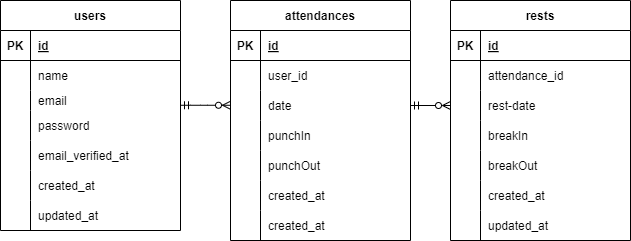

The diagram above was exported from draw.io. Its source (the exported page's mxGraphModel, read from the mxfile embedded in the PNG):
<mxGraphModel dx="764" dy="295" grid="0" gridSize="10" guides="1" tooltips="1" connect="1" arrows="1" fold="1" page="1" pageScale="1" pageWidth="827" pageHeight="1169" math="0" shadow="0">
  <root>
    <mxCell id="0" />
    <mxCell id="1" parent="0" />
    <mxCell id="2" value="users" style="shape=table;startSize=30;container=1;collapsible=1;childLayout=tableLayout;fixedRows=1;rowLines=0;fontStyle=1;align=center;resizeLast=1;" parent="1" vertex="1">
      <mxGeometry x="60" y="190" width="180" height="230" as="geometry" />
    </mxCell>
    <mxCell id="3" value="" style="shape=tableRow;horizontal=0;startSize=0;swimlaneHead=0;swimlaneBody=0;fillColor=none;collapsible=0;dropTarget=0;points=[[0,0.5],[1,0.5]];portConstraint=eastwest;top=0;left=0;right=0;bottom=1;" parent="2" vertex="1">
      <mxGeometry y="30" width="180" height="30" as="geometry" />
    </mxCell>
    <mxCell id="4" value="PK" style="shape=partialRectangle;connectable=0;fillColor=none;top=0;left=0;bottom=0;right=0;fontStyle=1;overflow=hidden;" parent="3" vertex="1">
      <mxGeometry width="30" height="30" as="geometry">
        <mxRectangle width="30" height="30" as="alternateBounds" />
      </mxGeometry>
    </mxCell>
    <mxCell id="5" value="id" style="shape=partialRectangle;connectable=0;fillColor=none;top=0;left=0;bottom=0;right=0;align=left;spacingLeft=6;fontStyle=5;overflow=hidden;" parent="3" vertex="1">
      <mxGeometry x="30" width="150" height="30" as="geometry">
        <mxRectangle width="150" height="30" as="alternateBounds" />
      </mxGeometry>
    </mxCell>
    <mxCell id="6" value="" style="shape=tableRow;horizontal=0;startSize=0;swimlaneHead=0;swimlaneBody=0;fillColor=none;collapsible=0;dropTarget=0;points=[[0,0.5],[1,0.5]];portConstraint=eastwest;top=0;left=0;right=0;bottom=0;" parent="2" vertex="1">
      <mxGeometry y="60" width="180" height="30" as="geometry" />
    </mxCell>
    <mxCell id="7" value="" style="shape=partialRectangle;connectable=0;fillColor=none;top=0;left=0;bottom=0;right=0;editable=1;overflow=hidden;" parent="6" vertex="1">
      <mxGeometry width="30" height="30" as="geometry">
        <mxRectangle width="30" height="30" as="alternateBounds" />
      </mxGeometry>
    </mxCell>
    <mxCell id="8" value="name " style="shape=partialRectangle;connectable=0;fillColor=none;top=0;left=0;bottom=0;right=0;align=left;spacingLeft=6;overflow=hidden;" parent="6" vertex="1">
      <mxGeometry x="30" width="150" height="30" as="geometry">
        <mxRectangle width="150" height="30" as="alternateBounds" />
      </mxGeometry>
    </mxCell>
    <mxCell id="31" style="shape=tableRow;horizontal=0;startSize=0;swimlaneHead=0;swimlaneBody=0;fillColor=none;collapsible=0;dropTarget=0;points=[[0,0.5],[1,0.5]];portConstraint=eastwest;top=0;left=0;right=0;bottom=0;" parent="2" vertex="1">
      <mxGeometry y="90" width="180" height="20" as="geometry" />
    </mxCell>
    <mxCell id="32" style="shape=partialRectangle;connectable=0;fillColor=none;top=0;left=0;bottom=0;right=0;editable=1;overflow=hidden;" parent="31" vertex="1">
      <mxGeometry width="30" height="20" as="geometry">
        <mxRectangle width="30" height="20" as="alternateBounds" />
      </mxGeometry>
    </mxCell>
    <mxCell id="33" value="email" style="shape=partialRectangle;connectable=0;fillColor=none;top=0;left=0;bottom=0;right=0;align=left;spacingLeft=6;overflow=hidden;" parent="31" vertex="1">
      <mxGeometry x="30" width="150" height="20" as="geometry">
        <mxRectangle width="150" height="20" as="alternateBounds" />
      </mxGeometry>
    </mxCell>
    <mxCell id="34" style="shape=tableRow;horizontal=0;startSize=0;swimlaneHead=0;swimlaneBody=0;fillColor=none;collapsible=0;dropTarget=0;points=[[0,0.5],[1,0.5]];portConstraint=eastwest;top=0;left=0;right=0;bottom=0;" parent="2" vertex="1">
      <mxGeometry y="110" width="180" height="30" as="geometry" />
    </mxCell>
    <mxCell id="35" style="shape=partialRectangle;connectable=0;fillColor=none;top=0;left=0;bottom=0;right=0;editable=1;overflow=hidden;" parent="34" vertex="1">
      <mxGeometry width="30" height="30" as="geometry">
        <mxRectangle width="30" height="30" as="alternateBounds" />
      </mxGeometry>
    </mxCell>
    <mxCell id="36" value="password" style="shape=partialRectangle;connectable=0;fillColor=none;top=0;left=0;bottom=0;right=0;align=left;spacingLeft=6;overflow=hidden;" parent="34" vertex="1">
      <mxGeometry x="30" width="150" height="30" as="geometry">
        <mxRectangle width="150" height="30" as="alternateBounds" />
      </mxGeometry>
    </mxCell>
    <mxCell id="37" style="shape=tableRow;horizontal=0;startSize=0;swimlaneHead=0;swimlaneBody=0;fillColor=none;collapsible=0;dropTarget=0;points=[[0,0.5],[1,0.5]];portConstraint=eastwest;top=0;left=0;right=0;bottom=0;" parent="2" vertex="1">
      <mxGeometry y="140" width="180" height="30" as="geometry" />
    </mxCell>
    <mxCell id="38" style="shape=partialRectangle;connectable=0;fillColor=none;top=0;left=0;bottom=0;right=0;editable=1;overflow=hidden;" parent="37" vertex="1">
      <mxGeometry width="30" height="30" as="geometry">
        <mxRectangle width="30" height="30" as="alternateBounds" />
      </mxGeometry>
    </mxCell>
    <mxCell id="39" value="email_verified_at" style="shape=partialRectangle;connectable=0;fillColor=none;top=0;left=0;bottom=0;right=0;align=left;spacingLeft=6;overflow=hidden;" parent="37" vertex="1">
      <mxGeometry x="30" width="150" height="30" as="geometry">
        <mxRectangle width="150" height="30" as="alternateBounds" />
      </mxGeometry>
    </mxCell>
    <mxCell id="9" value="" style="shape=tableRow;horizontal=0;startSize=0;swimlaneHead=0;swimlaneBody=0;fillColor=none;collapsible=0;dropTarget=0;points=[[0,0.5],[1,0.5]];portConstraint=eastwest;top=0;left=0;right=0;bottom=0;" parent="2" vertex="1">
      <mxGeometry y="170" width="180" height="30" as="geometry" />
    </mxCell>
    <mxCell id="10" value="" style="shape=partialRectangle;connectable=0;fillColor=none;top=0;left=0;bottom=0;right=0;editable=1;overflow=hidden;" parent="9" vertex="1">
      <mxGeometry width="30" height="30" as="geometry">
        <mxRectangle width="30" height="30" as="alternateBounds" />
      </mxGeometry>
    </mxCell>
    <mxCell id="11" value="created_at" style="shape=partialRectangle;connectable=0;fillColor=none;top=0;left=0;bottom=0;right=0;align=left;spacingLeft=6;overflow=hidden;" parent="9" vertex="1">
      <mxGeometry x="30" width="150" height="30" as="geometry">
        <mxRectangle width="150" height="30" as="alternateBounds" />
      </mxGeometry>
    </mxCell>
    <mxCell id="12" value="" style="shape=tableRow;horizontal=0;startSize=0;swimlaneHead=0;swimlaneBody=0;fillColor=none;collapsible=0;dropTarget=0;points=[[0,0.5],[1,0.5]];portConstraint=eastwest;top=0;left=0;right=0;bottom=0;" parent="2" vertex="1">
      <mxGeometry y="200" width="180" height="30" as="geometry" />
    </mxCell>
    <mxCell id="13" value="" style="shape=partialRectangle;connectable=0;fillColor=none;top=0;left=0;bottom=0;right=0;editable=1;overflow=hidden;" parent="12" vertex="1">
      <mxGeometry width="30" height="30" as="geometry">
        <mxRectangle width="30" height="30" as="alternateBounds" />
      </mxGeometry>
    </mxCell>
    <mxCell id="14" value="updated_at" style="shape=partialRectangle;connectable=0;fillColor=none;top=0;left=0;bottom=0;right=0;align=left;spacingLeft=6;overflow=hidden;" parent="12" vertex="1">
      <mxGeometry x="30" width="150" height="30" as="geometry">
        <mxRectangle width="150" height="30" as="alternateBounds" />
      </mxGeometry>
    </mxCell>
    <mxCell id="46" value="attendances" style="shape=table;startSize=30;container=1;collapsible=1;childLayout=tableLayout;fixedRows=1;rowLines=0;fontStyle=1;align=center;resizeLast=1;" parent="1" vertex="1">
      <mxGeometry x="290" y="190" width="180" height="240" as="geometry" />
    </mxCell>
    <mxCell id="47" value="" style="shape=tableRow;horizontal=0;startSize=0;swimlaneHead=0;swimlaneBody=0;fillColor=none;collapsible=0;dropTarget=0;points=[[0,0.5],[1,0.5]];portConstraint=eastwest;top=0;left=0;right=0;bottom=1;" parent="46" vertex="1">
      <mxGeometry y="30" width="180" height="30" as="geometry" />
    </mxCell>
    <mxCell id="48" value="PK" style="shape=partialRectangle;connectable=0;fillColor=none;top=0;left=0;bottom=0;right=0;fontStyle=1;overflow=hidden;" parent="47" vertex="1">
      <mxGeometry width="30" height="30" as="geometry">
        <mxRectangle width="30" height="30" as="alternateBounds" />
      </mxGeometry>
    </mxCell>
    <mxCell id="49" value="id" style="shape=partialRectangle;connectable=0;fillColor=none;top=0;left=0;bottom=0;right=0;align=left;spacingLeft=6;fontStyle=5;overflow=hidden;" parent="47" vertex="1">
      <mxGeometry x="30" width="150" height="30" as="geometry">
        <mxRectangle width="150" height="30" as="alternateBounds" />
      </mxGeometry>
    </mxCell>
    <mxCell id="50" value="" style="shape=tableRow;horizontal=0;startSize=0;swimlaneHead=0;swimlaneBody=0;fillColor=none;collapsible=0;dropTarget=0;points=[[0,0.5],[1,0.5]];portConstraint=eastwest;top=0;left=0;right=0;bottom=0;" parent="46" vertex="1">
      <mxGeometry y="60" width="180" height="30" as="geometry" />
    </mxCell>
    <mxCell id="51" value="" style="shape=partialRectangle;connectable=0;fillColor=none;top=0;left=0;bottom=0;right=0;editable=1;overflow=hidden;" parent="50" vertex="1">
      <mxGeometry width="30" height="30" as="geometry">
        <mxRectangle width="30" height="30" as="alternateBounds" />
      </mxGeometry>
    </mxCell>
    <mxCell id="52" value="user_id" style="shape=partialRectangle;connectable=0;fillColor=none;top=0;left=0;bottom=0;right=0;align=left;spacingLeft=6;overflow=hidden;" parent="50" vertex="1">
      <mxGeometry x="30" width="150" height="30" as="geometry">
        <mxRectangle width="150" height="30" as="alternateBounds" />
      </mxGeometry>
    </mxCell>
    <mxCell id="53" style="shape=tableRow;horizontal=0;startSize=0;swimlaneHead=0;swimlaneBody=0;fillColor=none;collapsible=0;dropTarget=0;points=[[0,0.5],[1,0.5]];portConstraint=eastwest;top=0;left=0;right=0;bottom=0;" parent="46" vertex="1">
      <mxGeometry y="90" width="180" height="30" as="geometry" />
    </mxCell>
    <mxCell id="54" style="shape=partialRectangle;connectable=0;fillColor=none;top=0;left=0;bottom=0;right=0;editable=1;overflow=hidden;" parent="53" vertex="1">
      <mxGeometry width="30" height="30" as="geometry">
        <mxRectangle width="30" height="30" as="alternateBounds" />
      </mxGeometry>
    </mxCell>
    <mxCell id="55" value="date" style="shape=partialRectangle;connectable=0;fillColor=none;top=0;left=0;bottom=0;right=0;align=left;spacingLeft=6;overflow=hidden;" parent="53" vertex="1">
      <mxGeometry x="30" width="150" height="30" as="geometry">
        <mxRectangle width="150" height="30" as="alternateBounds" />
      </mxGeometry>
    </mxCell>
    <mxCell id="56" style="shape=tableRow;horizontal=0;startSize=0;swimlaneHead=0;swimlaneBody=0;fillColor=none;collapsible=0;dropTarget=0;points=[[0,0.5],[1,0.5]];portConstraint=eastwest;top=0;left=0;right=0;bottom=0;" parent="46" vertex="1">
      <mxGeometry y="120" width="180" height="30" as="geometry" />
    </mxCell>
    <mxCell id="57" style="shape=partialRectangle;connectable=0;fillColor=none;top=0;left=0;bottom=0;right=0;editable=1;overflow=hidden;" parent="56" vertex="1">
      <mxGeometry width="30" height="30" as="geometry">
        <mxRectangle width="30" height="30" as="alternateBounds" />
      </mxGeometry>
    </mxCell>
    <mxCell id="58" value="punchIn" style="shape=partialRectangle;connectable=0;fillColor=none;top=0;left=0;bottom=0;right=0;align=left;spacingLeft=6;overflow=hidden;" parent="56" vertex="1">
      <mxGeometry x="30" width="150" height="30" as="geometry">
        <mxRectangle width="150" height="30" as="alternateBounds" />
      </mxGeometry>
    </mxCell>
    <mxCell id="59" style="shape=tableRow;horizontal=0;startSize=0;swimlaneHead=0;swimlaneBody=0;fillColor=none;collapsible=0;dropTarget=0;points=[[0,0.5],[1,0.5]];portConstraint=eastwest;top=0;left=0;right=0;bottom=0;" parent="46" vertex="1">
      <mxGeometry y="150" width="180" height="30" as="geometry" />
    </mxCell>
    <mxCell id="60" style="shape=partialRectangle;connectable=0;fillColor=none;top=0;left=0;bottom=0;right=0;editable=1;overflow=hidden;" parent="59" vertex="1">
      <mxGeometry width="30" height="30" as="geometry">
        <mxRectangle width="30" height="30" as="alternateBounds" />
      </mxGeometry>
    </mxCell>
    <mxCell id="61" value="punchOut" style="shape=partialRectangle;connectable=0;fillColor=none;top=0;left=0;bottom=0;right=0;align=left;spacingLeft=6;overflow=hidden;" parent="59" vertex="1">
      <mxGeometry x="30" width="150" height="30" as="geometry">
        <mxRectangle width="150" height="30" as="alternateBounds" />
      </mxGeometry>
    </mxCell>
    <mxCell id="62" style="shape=tableRow;horizontal=0;startSize=0;swimlaneHead=0;swimlaneBody=0;fillColor=none;collapsible=0;dropTarget=0;points=[[0,0.5],[1,0.5]];portConstraint=eastwest;top=0;left=0;right=0;bottom=0;" parent="46" vertex="1">
      <mxGeometry y="180" width="180" height="30" as="geometry" />
    </mxCell>
    <mxCell id="63" style="shape=partialRectangle;connectable=0;fillColor=none;top=0;left=0;bottom=0;right=0;editable=1;overflow=hidden;" parent="62" vertex="1">
      <mxGeometry width="30" height="30" as="geometry">
        <mxRectangle width="30" height="30" as="alternateBounds" />
      </mxGeometry>
    </mxCell>
    <mxCell id="64" value="created_at" style="shape=partialRectangle;connectable=0;fillColor=none;top=0;left=0;bottom=0;right=0;align=left;spacingLeft=6;overflow=hidden;" parent="62" vertex="1">
      <mxGeometry x="30" width="150" height="30" as="geometry">
        <mxRectangle width="150" height="30" as="alternateBounds" />
      </mxGeometry>
    </mxCell>
    <mxCell id="65" value="" style="shape=tableRow;horizontal=0;startSize=0;swimlaneHead=0;swimlaneBody=0;fillColor=none;collapsible=0;dropTarget=0;points=[[0,0.5],[1,0.5]];portConstraint=eastwest;top=0;left=0;right=0;bottom=0;" parent="46" vertex="1">
      <mxGeometry y="210" width="180" height="30" as="geometry" />
    </mxCell>
    <mxCell id="66" value="" style="shape=partialRectangle;connectable=0;fillColor=none;top=0;left=0;bottom=0;right=0;editable=1;overflow=hidden;" parent="65" vertex="1">
      <mxGeometry width="30" height="30" as="geometry">
        <mxRectangle width="30" height="30" as="alternateBounds" />
      </mxGeometry>
    </mxCell>
    <mxCell id="67" value="created_at" style="shape=partialRectangle;connectable=0;fillColor=none;top=0;left=0;bottom=0;right=0;align=left;spacingLeft=6;overflow=hidden;" parent="65" vertex="1">
      <mxGeometry x="30" width="150" height="30" as="geometry">
        <mxRectangle width="150" height="30" as="alternateBounds" />
      </mxGeometry>
    </mxCell>
    <mxCell id="74" value="rests" style="shape=table;startSize=30;container=1;collapsible=1;childLayout=tableLayout;fixedRows=1;rowLines=0;fontStyle=1;align=center;resizeLast=1;" parent="1" vertex="1">
      <mxGeometry x="510" y="190" width="180" height="240" as="geometry" />
    </mxCell>
    <mxCell id="75" value="" style="shape=tableRow;horizontal=0;startSize=0;swimlaneHead=0;swimlaneBody=0;fillColor=none;collapsible=0;dropTarget=0;points=[[0,0.5],[1,0.5]];portConstraint=eastwest;top=0;left=0;right=0;bottom=1;" parent="74" vertex="1">
      <mxGeometry y="30" width="180" height="30" as="geometry" />
    </mxCell>
    <mxCell id="76" value="PK" style="shape=partialRectangle;connectable=0;fillColor=none;top=0;left=0;bottom=0;right=0;fontStyle=1;overflow=hidden;" parent="75" vertex="1">
      <mxGeometry width="30" height="30" as="geometry">
        <mxRectangle width="30" height="30" as="alternateBounds" />
      </mxGeometry>
    </mxCell>
    <mxCell id="77" value="id" style="shape=partialRectangle;connectable=0;fillColor=none;top=0;left=0;bottom=0;right=0;align=left;spacingLeft=6;fontStyle=5;overflow=hidden;" parent="75" vertex="1">
      <mxGeometry x="30" width="150" height="30" as="geometry">
        <mxRectangle width="150" height="30" as="alternateBounds" />
      </mxGeometry>
    </mxCell>
    <mxCell id="78" value="" style="shape=tableRow;horizontal=0;startSize=0;swimlaneHead=0;swimlaneBody=0;fillColor=none;collapsible=0;dropTarget=0;points=[[0,0.5],[1,0.5]];portConstraint=eastwest;top=0;left=0;right=0;bottom=0;" parent="74" vertex="1">
      <mxGeometry y="60" width="180" height="30" as="geometry" />
    </mxCell>
    <mxCell id="79" value="" style="shape=partialRectangle;connectable=0;fillColor=none;top=0;left=0;bottom=0;right=0;editable=1;overflow=hidden;" parent="78" vertex="1">
      <mxGeometry width="30" height="30" as="geometry">
        <mxRectangle width="30" height="30" as="alternateBounds" />
      </mxGeometry>
    </mxCell>
    <mxCell id="80" value="attendance_id" style="shape=partialRectangle;connectable=0;fillColor=none;top=0;left=0;bottom=0;right=0;align=left;spacingLeft=6;overflow=hidden;" parent="78" vertex="1">
      <mxGeometry x="30" width="150" height="30" as="geometry">
        <mxRectangle width="150" height="30" as="alternateBounds" />
      </mxGeometry>
    </mxCell>
    <mxCell id="102" style="shape=tableRow;horizontal=0;startSize=0;swimlaneHead=0;swimlaneBody=0;fillColor=none;collapsible=0;dropTarget=0;points=[[0,0.5],[1,0.5]];portConstraint=eastwest;top=0;left=0;right=0;bottom=0;" parent="74" vertex="1">
      <mxGeometry y="90" width="180" height="30" as="geometry" />
    </mxCell>
    <mxCell id="103" style="shape=partialRectangle;connectable=0;fillColor=none;top=0;left=0;bottom=0;right=0;editable=1;overflow=hidden;" parent="102" vertex="1">
      <mxGeometry width="30" height="30" as="geometry">
        <mxRectangle width="30" height="30" as="alternateBounds" />
      </mxGeometry>
    </mxCell>
    <mxCell id="104" value="rest-date" style="shape=partialRectangle;connectable=0;fillColor=none;top=0;left=0;bottom=0;right=0;align=left;spacingLeft=6;overflow=hidden;" parent="102" vertex="1">
      <mxGeometry x="30" width="150" height="30" as="geometry">
        <mxRectangle width="150" height="30" as="alternateBounds" />
      </mxGeometry>
    </mxCell>
    <mxCell id="81" style="shape=tableRow;horizontal=0;startSize=0;swimlaneHead=0;swimlaneBody=0;fillColor=none;collapsible=0;dropTarget=0;points=[[0,0.5],[1,0.5]];portConstraint=eastwest;top=0;left=0;right=0;bottom=0;" parent="74" vertex="1">
      <mxGeometry y="120" width="180" height="30" as="geometry" />
    </mxCell>
    <mxCell id="82" style="shape=partialRectangle;connectable=0;fillColor=none;top=0;left=0;bottom=0;right=0;editable=1;overflow=hidden;" parent="81" vertex="1">
      <mxGeometry width="30" height="30" as="geometry">
        <mxRectangle width="30" height="30" as="alternateBounds" />
      </mxGeometry>
    </mxCell>
    <mxCell id="83" value="breakIn" style="shape=partialRectangle;connectable=0;fillColor=none;top=0;left=0;bottom=0;right=0;align=left;spacingLeft=6;overflow=hidden;" parent="81" vertex="1">
      <mxGeometry x="30" width="150" height="30" as="geometry">
        <mxRectangle width="150" height="30" as="alternateBounds" />
      </mxGeometry>
    </mxCell>
    <mxCell id="84" style="shape=tableRow;horizontal=0;startSize=0;swimlaneHead=0;swimlaneBody=0;fillColor=none;collapsible=0;dropTarget=0;points=[[0,0.5],[1,0.5]];portConstraint=eastwest;top=0;left=0;right=0;bottom=0;" parent="74" vertex="1">
      <mxGeometry y="150" width="180" height="30" as="geometry" />
    </mxCell>
    <mxCell id="85" style="shape=partialRectangle;connectable=0;fillColor=none;top=0;left=0;bottom=0;right=0;editable=1;overflow=hidden;" parent="84" vertex="1">
      <mxGeometry width="30" height="30" as="geometry">
        <mxRectangle width="30" height="30" as="alternateBounds" />
      </mxGeometry>
    </mxCell>
    <mxCell id="86" value="breakOut" style="shape=partialRectangle;connectable=0;fillColor=none;top=0;left=0;bottom=0;right=0;align=left;spacingLeft=6;overflow=hidden;" parent="84" vertex="1">
      <mxGeometry x="30" width="150" height="30" as="geometry">
        <mxRectangle width="150" height="30" as="alternateBounds" />
      </mxGeometry>
    </mxCell>
    <mxCell id="87" style="shape=tableRow;horizontal=0;startSize=0;swimlaneHead=0;swimlaneBody=0;fillColor=none;collapsible=0;dropTarget=0;points=[[0,0.5],[1,0.5]];portConstraint=eastwest;top=0;left=0;right=0;bottom=0;" parent="74" vertex="1">
      <mxGeometry y="180" width="180" height="30" as="geometry" />
    </mxCell>
    <mxCell id="88" style="shape=partialRectangle;connectable=0;fillColor=none;top=0;left=0;bottom=0;right=0;editable=1;overflow=hidden;" parent="87" vertex="1">
      <mxGeometry width="30" height="30" as="geometry">
        <mxRectangle width="30" height="30" as="alternateBounds" />
      </mxGeometry>
    </mxCell>
    <mxCell id="89" value="created_at" style="shape=partialRectangle;connectable=0;fillColor=none;top=0;left=0;bottom=0;right=0;align=left;spacingLeft=6;overflow=hidden;" parent="87" vertex="1">
      <mxGeometry x="30" width="150" height="30" as="geometry">
        <mxRectangle width="150" height="30" as="alternateBounds" />
      </mxGeometry>
    </mxCell>
    <mxCell id="90" style="shape=tableRow;horizontal=0;startSize=0;swimlaneHead=0;swimlaneBody=0;fillColor=none;collapsible=0;dropTarget=0;points=[[0,0.5],[1,0.5]];portConstraint=eastwest;top=0;left=0;right=0;bottom=0;" parent="74" vertex="1">
      <mxGeometry y="210" width="180" height="30" as="geometry" />
    </mxCell>
    <mxCell id="91" style="shape=partialRectangle;connectable=0;fillColor=none;top=0;left=0;bottom=0;right=0;editable=1;overflow=hidden;" parent="90" vertex="1">
      <mxGeometry width="30" height="30" as="geometry">
        <mxRectangle width="30" height="30" as="alternateBounds" />
      </mxGeometry>
    </mxCell>
    <mxCell id="92" value="updated_at" style="shape=partialRectangle;connectable=0;fillColor=none;top=0;left=0;bottom=0;right=0;align=left;spacingLeft=6;overflow=hidden;" parent="90" vertex="1">
      <mxGeometry x="30" width="150" height="30" as="geometry">
        <mxRectangle width="150" height="30" as="alternateBounds" />
      </mxGeometry>
    </mxCell>
    <mxCell id="99" value="" style="fontSize=12;html=1;endArrow=ERzeroToMany;startArrow=ERmandOne;endFill=0;" parent="1" edge="1">
      <mxGeometry width="100" height="100" relative="1" as="geometry">
        <mxPoint x="240" y="294.76" as="sourcePoint" />
        <mxPoint x="290" y="294.76" as="targetPoint" />
        <Array as="points">
          <mxPoint x="260" y="294.76" />
        </Array>
      </mxGeometry>
    </mxCell>
    <mxCell id="101" value="" style="fontSize=12;html=1;endArrow=ERzeroToMany;startArrow=ERmandOne;exitX=1;exitY=0.5;exitDx=0;exitDy=0;endFill=0;entryX=0;entryY=0.5;entryDx=0;entryDy=0;" parent="1" source="53" target="102" edge="1">
      <mxGeometry width="100" height="100" relative="1" as="geometry">
        <mxPoint x="260" y="400" as="sourcePoint" />
        <mxPoint x="360" y="300" as="targetPoint" />
      </mxGeometry>
    </mxCell>
  </root>
</mxGraphModel>